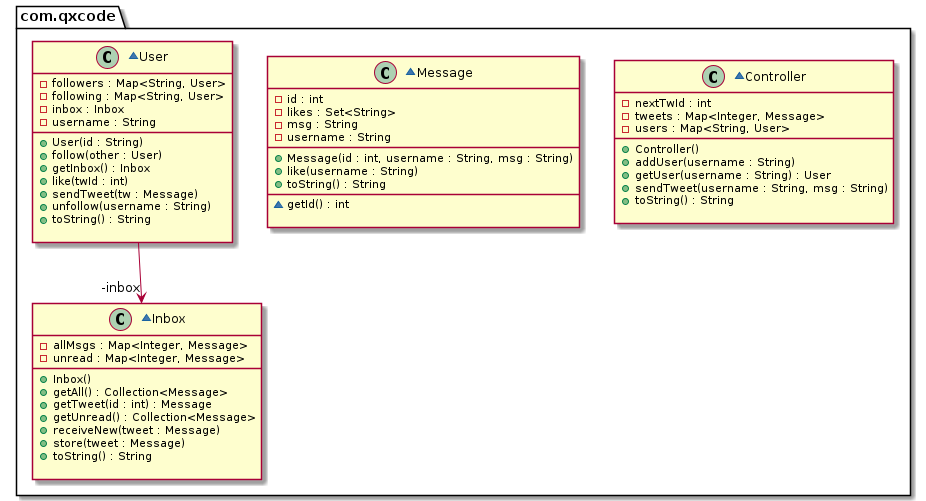

The diagram above was rendered by PlantUML. Its source (embedded in the PNG):
@startuml
package com.qxcode {
  ~class Controller {
    - nextTwId : int
    - tweets : Map<Integer, Message>
    - users : Map<String, User>
    __
    + Controller()
    + addUser(username : String)
    + getUser(username : String) : User
    + sendTweet(username : String, msg : String)
    + toString() : String

  }
  ~class Inbox {
    - allMsgs : Map<Integer, Message>
    - unread : Map<Integer, Message>
    __
    + Inbox()
    + getAll() : Collection<Message>
    + getTweet(id : int) : Message
    + getUnread() : Collection<Message>
    + receiveNew(tweet : Message)
    + store(tweet : Message)
    + toString() : String

  }
  ~class Message {
    - id : int
    - likes : Set<String>
    - msg : String
    - username : String
    __
    + Message(id : int, username : String, msg : String)
    + like(username : String)
    + toString() : String
    __
    ~ getId() : int

  }
  ~class User {
    - followers : Map<String, User>
    - following : Map<String, User>
    - inbox : Inbox
    - username : String
    __
    + User(id : String)
    + follow(other : User)
    + getInbox() : Inbox
    + like(twId : int)
    + sendTweet(tw : Message)
    + unfollow(username : String)
    + toString() : String

  }
}
User -->  "-inbox" Inbox
@enduml